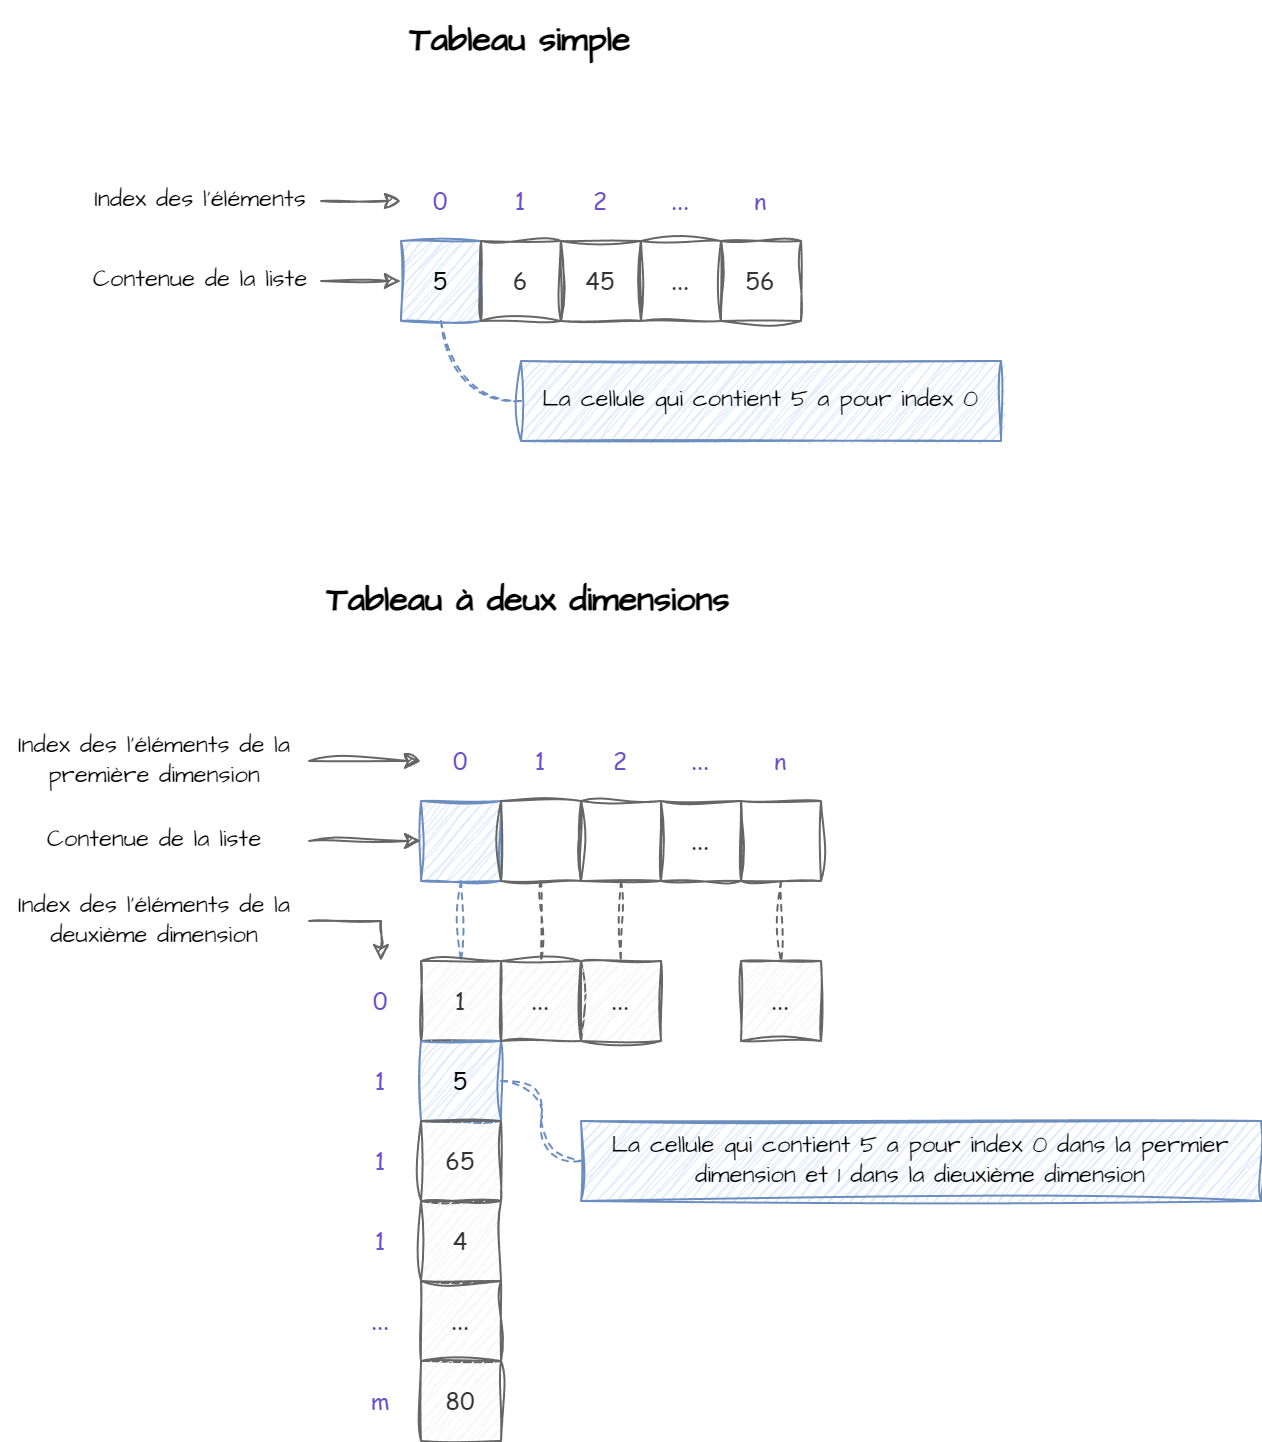

The diagram above was exported from draw.io. Its source (the exported page's mxGraphModel, read from the mxfile embedded in the PNG):
<mxGraphModel dx="1195" dy="737" grid="1" gridSize="10" guides="1" tooltips="1" connect="1" arrows="1" fold="1" page="1" pageScale="1" pageWidth="827" pageHeight="1169" math="0" shadow="0">
  <root>
    <mxCell id="0" />
    <mxCell id="1" parent="0" />
    <mxCell id="6FwAPNJbpvaU-BBUi4a4-94" style="edgeStyle=orthogonalEdgeStyle;rounded=0;sketch=1;hachureGap=4;jiggle=2;curveFitting=1;orthogonalLoop=1;jettySize=auto;html=1;exitX=0.5;exitY=1;exitDx=0;exitDy=0;entryX=0;entryY=0.5;entryDx=0;entryDy=0;fontFamily=Architects Daughter;fontSource=https%3A%2F%2Ffonts.googleapis.com%2Fcss%3Ffamily%3DArchitects%2BDaughter;strokeColor=#6c8ebf;endArrow=none;endFill=0;dashed=1;curved=1;fillColor=#dae8fc;" edge="1" parent="1" source="6FwAPNJbpvaU-BBUi4a4-77" target="6FwAPNJbpvaU-BBUi4a4-93">
      <mxGeometry relative="1" as="geometry" />
    </mxCell>
    <mxCell id="6FwAPNJbpvaU-BBUi4a4-77" value="5" style="rounded=0;whiteSpace=wrap;html=1;sketch=1;curveFitting=1;jiggle=2;fillColor=#dae8fc;strokeColor=#6c8ebf;fontFamily=Comic Sans MS;" vertex="1" parent="1">
      <mxGeometry x="350" y="160" width="40" height="40" as="geometry" />
    </mxCell>
    <mxCell id="6FwAPNJbpvaU-BBUi4a4-78" value="6" style="rounded=0;whiteSpace=wrap;html=1;sketch=1;curveFitting=1;jiggle=2;fillColor=none;strokeColor=#666666;fontColor=#333333;fontFamily=Comic Sans MS;" vertex="1" parent="1">
      <mxGeometry x="390" y="160" width="40" height="40" as="geometry" />
    </mxCell>
    <mxCell id="6FwAPNJbpvaU-BBUi4a4-79" value="45" style="rounded=0;whiteSpace=wrap;html=1;sketch=1;curveFitting=1;jiggle=2;fillColor=none;strokeColor=#666666;fontColor=#333333;fontFamily=Comic Sans MS;" vertex="1" parent="1">
      <mxGeometry x="430" y="160" width="40" height="40" as="geometry" />
    </mxCell>
    <mxCell id="6FwAPNJbpvaU-BBUi4a4-80" value="..." style="rounded=0;whiteSpace=wrap;html=1;sketch=1;curveFitting=1;jiggle=2;fillColor=none;strokeColor=#666666;fontColor=#333333;fontFamily=Comic Sans MS;" vertex="1" parent="1">
      <mxGeometry x="470" y="160" width="40" height="40" as="geometry" />
    </mxCell>
    <mxCell id="6FwAPNJbpvaU-BBUi4a4-81" value="56" style="rounded=0;whiteSpace=wrap;html=1;sketch=1;curveFitting=1;jiggle=2;fillColor=none;strokeColor=#666666;fontColor=#333333;fontFamily=Comic Sans MS;" vertex="1" parent="1">
      <mxGeometry x="510" y="160" width="40" height="40" as="geometry" />
    </mxCell>
    <mxCell id="6FwAPNJbpvaU-BBUi4a4-83" value="0" style="rounded=0;whiteSpace=wrap;html=1;sketch=1;curveFitting=1;jiggle=2;fontFamily=Comic Sans MS;fillColor=none;strokeColor=none;fontColor=#6a51c8;" vertex="1" parent="1">
      <mxGeometry x="350" y="120" width="40" height="40" as="geometry" />
    </mxCell>
    <mxCell id="6FwAPNJbpvaU-BBUi4a4-84" value="1" style="rounded=0;whiteSpace=wrap;html=1;sketch=1;curveFitting=1;jiggle=2;fontFamily=Comic Sans MS;fillColor=none;strokeColor=none;fontColor=#6a51c8;" vertex="1" parent="1">
      <mxGeometry x="390" y="120" width="40" height="40" as="geometry" />
    </mxCell>
    <mxCell id="6FwAPNJbpvaU-BBUi4a4-85" value="2" style="rounded=0;whiteSpace=wrap;html=1;sketch=1;curveFitting=1;jiggle=2;fontFamily=Comic Sans MS;fillColor=none;strokeColor=none;fontColor=#6a51c8;" vertex="1" parent="1">
      <mxGeometry x="430" y="120" width="40" height="40" as="geometry" />
    </mxCell>
    <mxCell id="6FwAPNJbpvaU-BBUi4a4-86" value="..." style="rounded=0;whiteSpace=wrap;html=1;sketch=1;curveFitting=1;jiggle=2;fontFamily=Comic Sans MS;fillColor=none;strokeColor=none;fontColor=#6a51c8;" vertex="1" parent="1">
      <mxGeometry x="470" y="120" width="40" height="40" as="geometry" />
    </mxCell>
    <mxCell id="6FwAPNJbpvaU-BBUi4a4-87" value="n" style="rounded=0;whiteSpace=wrap;html=1;sketch=1;curveFitting=1;jiggle=2;fontFamily=Comic Sans MS;fillColor=none;strokeColor=none;fontColor=#6a51c8;" vertex="1" parent="1">
      <mxGeometry x="510" y="120" width="40" height="40" as="geometry" />
    </mxCell>
    <mxCell id="6FwAPNJbpvaU-BBUi4a4-91" style="edgeStyle=orthogonalEdgeStyle;rounded=0;sketch=1;hachureGap=4;jiggle=2;curveFitting=1;orthogonalLoop=1;jettySize=auto;html=1;exitX=1;exitY=0.5;exitDx=0;exitDy=0;entryX=0;entryY=0.5;entryDx=0;entryDy=0;fontFamily=Architects Daughter;fontSource=https%3A%2F%2Ffonts.googleapis.com%2Fcss%3Ffamily%3DArchitects%2BDaughter;fillColor=#f5f5f5;strokeColor=#666666;" edge="1" parent="1" source="6FwAPNJbpvaU-BBUi4a4-88" target="6FwAPNJbpvaU-BBUi4a4-83">
      <mxGeometry relative="1" as="geometry" />
    </mxCell>
    <mxCell id="6FwAPNJbpvaU-BBUi4a4-88" value="Index des l'éléments" style="rounded=0;whiteSpace=wrap;html=1;sketch=1;hachureGap=4;jiggle=2;curveFitting=1;fontFamily=Architects Daughter;fontSource=https%3A%2F%2Ffonts.googleapis.com%2Fcss%3Ffamily%3DArchitects%2BDaughter;strokeColor=none;fillColor=none;" vertex="1" parent="1">
      <mxGeometry x="190" y="120" width="120" height="40" as="geometry" />
    </mxCell>
    <mxCell id="6FwAPNJbpvaU-BBUi4a4-92" style="edgeStyle=orthogonalEdgeStyle;rounded=0;sketch=1;hachureGap=4;jiggle=2;curveFitting=1;orthogonalLoop=1;jettySize=auto;html=1;exitX=1;exitY=0.5;exitDx=0;exitDy=0;entryX=0;entryY=0.5;entryDx=0;entryDy=0;fontFamily=Architects Daughter;fontSource=https%3A%2F%2Ffonts.googleapis.com%2Fcss%3Ffamily%3DArchitects%2BDaughter;fillColor=#f5f5f5;strokeColor=#666666;" edge="1" parent="1" source="6FwAPNJbpvaU-BBUi4a4-89" target="6FwAPNJbpvaU-BBUi4a4-77">
      <mxGeometry relative="1" as="geometry" />
    </mxCell>
    <mxCell id="6FwAPNJbpvaU-BBUi4a4-89" value="Contenue de la liste" style="rounded=0;whiteSpace=wrap;html=1;sketch=1;hachureGap=4;jiggle=2;curveFitting=1;fontFamily=Architects Daughter;fontSource=https%3A%2F%2Ffonts.googleapis.com%2Fcss%3Ffamily%3DArchitects%2BDaughter;fillColor=none;strokeColor=none;" vertex="1" parent="1">
      <mxGeometry x="190" y="160" width="120" height="40" as="geometry" />
    </mxCell>
    <mxCell id="6FwAPNJbpvaU-BBUi4a4-93" value="La cellule qui contient 5 a pour index 0" style="rounded=0;whiteSpace=wrap;html=1;sketch=1;hachureGap=4;jiggle=2;curveFitting=1;fontFamily=Architects Daughter;fontSource=https%3A%2F%2Ffonts.googleapis.com%2Fcss%3Ffamily%3DArchitects%2BDaughter;fillColor=#dae8fc;strokeColor=#6c8ebf;" vertex="1" parent="1">
      <mxGeometry x="410" y="220" width="240" height="40" as="geometry" />
    </mxCell>
    <mxCell id="6FwAPNJbpvaU-BBUi4a4-97" value="Tableau simple" style="text;html=1;align=center;verticalAlign=middle;whiteSpace=wrap;rounded=0;fontFamily=Architects Daughter;fontSource=https%3A%2F%2Ffonts.googleapis.com%2Fcss%3Ffamily%3DArchitects%2BDaughter;fontStyle=1;fontSize=17;" vertex="1" parent="1">
      <mxGeometry x="340" y="40" width="140" height="40" as="geometry" />
    </mxCell>
    <mxCell id="6FwAPNJbpvaU-BBUi4a4-131" style="edgeStyle=orthogonalEdgeStyle;rounded=0;sketch=1;hachureGap=4;jiggle=2;curveFitting=1;orthogonalLoop=1;jettySize=auto;html=1;exitX=0.5;exitY=1;exitDx=0;exitDy=0;entryX=0.5;entryY=0;entryDx=0;entryDy=0;fontFamily=Architects Daughter;fontSource=https%3A%2F%2Ffonts.googleapis.com%2Fcss%3Ffamily%3DArchitects%2BDaughter;fillColor=#dae8fc;strokeColor=#6c8ebf;endArrow=none;endFill=0;dashed=1;" edge="1" parent="1" source="6FwAPNJbpvaU-BBUi4a4-99" target="6FwAPNJbpvaU-BBUi4a4-115">
      <mxGeometry relative="1" as="geometry" />
    </mxCell>
    <mxCell id="6FwAPNJbpvaU-BBUi4a4-99" value="" style="rounded=0;whiteSpace=wrap;html=1;sketch=1;curveFitting=1;jiggle=2;fillColor=#dae8fc;strokeColor=#6c8ebf;fontFamily=Comic Sans MS;" vertex="1" parent="1">
      <mxGeometry x="360" y="440" width="40" height="40" as="geometry" />
    </mxCell>
    <mxCell id="6FwAPNJbpvaU-BBUi4a4-138" style="edgeStyle=orthogonalEdgeStyle;rounded=0;sketch=1;hachureGap=4;jiggle=2;curveFitting=1;orthogonalLoop=1;jettySize=auto;html=1;exitX=0.5;exitY=1;exitDx=0;exitDy=0;entryX=0.5;entryY=0;entryDx=0;entryDy=0;fontFamily=Architects Daughter;fontSource=https%3A%2F%2Ffonts.googleapis.com%2Fcss%3Ffamily%3DArchitects%2BDaughter;fillColor=#f5f5f5;strokeColor=#666666;dashed=1;endArrow=none;endFill=0;" edge="1" parent="1" source="6FwAPNJbpvaU-BBUi4a4-100" target="6FwAPNJbpvaU-BBUi4a4-133">
      <mxGeometry relative="1" as="geometry" />
    </mxCell>
    <mxCell id="6FwAPNJbpvaU-BBUi4a4-100" value="" style="rounded=0;whiteSpace=wrap;html=1;sketch=1;curveFitting=1;jiggle=2;fillColor=none;strokeColor=#666666;fontColor=#333333;fontFamily=Comic Sans MS;" vertex="1" parent="1">
      <mxGeometry x="400" y="440" width="40" height="40" as="geometry" />
    </mxCell>
    <mxCell id="6FwAPNJbpvaU-BBUi4a4-139" style="edgeStyle=orthogonalEdgeStyle;rounded=0;sketch=1;hachureGap=4;jiggle=2;curveFitting=1;orthogonalLoop=1;jettySize=auto;html=1;exitX=0.5;exitY=1;exitDx=0;exitDy=0;entryX=0.5;entryY=0;entryDx=0;entryDy=0;fontFamily=Architects Daughter;fontSource=https%3A%2F%2Ffonts.googleapis.com%2Fcss%3Ffamily%3DArchitects%2BDaughter;fillColor=#f5f5f5;strokeColor=#666666;dashed=1;endArrow=none;endFill=0;" edge="1" parent="1" source="6FwAPNJbpvaU-BBUi4a4-101" target="6FwAPNJbpvaU-BBUi4a4-134">
      <mxGeometry relative="1" as="geometry" />
    </mxCell>
    <mxCell id="6FwAPNJbpvaU-BBUi4a4-101" value="" style="rounded=0;whiteSpace=wrap;html=1;sketch=1;curveFitting=1;jiggle=2;fillColor=none;strokeColor=#666666;fontColor=#333333;fontFamily=Comic Sans MS;" vertex="1" parent="1">
      <mxGeometry x="440" y="440" width="40" height="40" as="geometry" />
    </mxCell>
    <mxCell id="6FwAPNJbpvaU-BBUi4a4-102" value="..." style="rounded=0;whiteSpace=wrap;html=1;sketch=1;curveFitting=1;jiggle=2;fillColor=none;strokeColor=#666666;fontColor=#333333;fontFamily=Comic Sans MS;" vertex="1" parent="1">
      <mxGeometry x="480" y="440" width="40" height="40" as="geometry" />
    </mxCell>
    <mxCell id="6FwAPNJbpvaU-BBUi4a4-141" style="edgeStyle=orthogonalEdgeStyle;rounded=0;sketch=1;hachureGap=4;jiggle=2;curveFitting=1;orthogonalLoop=1;jettySize=auto;html=1;exitX=0.5;exitY=1;exitDx=0;exitDy=0;entryX=0.5;entryY=0;entryDx=0;entryDy=0;fontFamily=Architects Daughter;fontSource=https%3A%2F%2Ffonts.googleapis.com%2Fcss%3Ffamily%3DArchitects%2BDaughter;fillColor=#f5f5f5;strokeColor=#666666;endArrow=none;endFill=0;dashed=1;" edge="1" parent="1" source="6FwAPNJbpvaU-BBUi4a4-103" target="6FwAPNJbpvaU-BBUi4a4-136">
      <mxGeometry relative="1" as="geometry" />
    </mxCell>
    <mxCell id="6FwAPNJbpvaU-BBUi4a4-103" value="" style="rounded=0;whiteSpace=wrap;html=1;sketch=1;curveFitting=1;jiggle=2;fillColor=none;strokeColor=#666666;fontColor=#333333;fontFamily=Comic Sans MS;" vertex="1" parent="1">
      <mxGeometry x="520" y="440" width="40" height="40" as="geometry" />
    </mxCell>
    <mxCell id="6FwAPNJbpvaU-BBUi4a4-104" value="0" style="rounded=0;whiteSpace=wrap;html=1;sketch=1;curveFitting=1;jiggle=2;fontFamily=Comic Sans MS;fillColor=none;strokeColor=none;fontColor=#6a51c8;" vertex="1" parent="1">
      <mxGeometry x="360" y="400" width="40" height="40" as="geometry" />
    </mxCell>
    <mxCell id="6FwAPNJbpvaU-BBUi4a4-105" value="1" style="rounded=0;whiteSpace=wrap;html=1;sketch=1;curveFitting=1;jiggle=2;fontFamily=Comic Sans MS;fillColor=none;strokeColor=none;fontColor=#6a51c8;" vertex="1" parent="1">
      <mxGeometry x="400" y="400" width="40" height="40" as="geometry" />
    </mxCell>
    <mxCell id="6FwAPNJbpvaU-BBUi4a4-106" value="2" style="rounded=0;whiteSpace=wrap;html=1;sketch=1;curveFitting=1;jiggle=2;fontFamily=Comic Sans MS;fillColor=none;strokeColor=none;fontColor=#6a51c8;" vertex="1" parent="1">
      <mxGeometry x="440" y="400" width="40" height="40" as="geometry" />
    </mxCell>
    <mxCell id="6FwAPNJbpvaU-BBUi4a4-107" value="..." style="rounded=0;whiteSpace=wrap;html=1;sketch=1;curveFitting=1;jiggle=2;fontFamily=Comic Sans MS;fillColor=none;strokeColor=none;fontColor=#6a51c8;" vertex="1" parent="1">
      <mxGeometry x="480" y="400" width="40" height="40" as="geometry" />
    </mxCell>
    <mxCell id="6FwAPNJbpvaU-BBUi4a4-108" value="n" style="rounded=0;whiteSpace=wrap;html=1;sketch=1;curveFitting=1;jiggle=2;fontFamily=Comic Sans MS;fillColor=none;strokeColor=none;fontColor=#6a51c8;" vertex="1" parent="1">
      <mxGeometry x="520" y="400" width="40" height="40" as="geometry" />
    </mxCell>
    <mxCell id="6FwAPNJbpvaU-BBUi4a4-109" style="edgeStyle=orthogonalEdgeStyle;rounded=0;sketch=1;hachureGap=4;jiggle=2;curveFitting=1;orthogonalLoop=1;jettySize=auto;html=1;exitX=1;exitY=0.5;exitDx=0;exitDy=0;entryX=0;entryY=0.5;entryDx=0;entryDy=0;fontFamily=Architects Daughter;fontSource=https%3A%2F%2Ffonts.googleapis.com%2Fcss%3Ffamily%3DArchitects%2BDaughter;fillColor=#f5f5f5;strokeColor=#666666;" edge="1" parent="1" source="6FwAPNJbpvaU-BBUi4a4-110" target="6FwAPNJbpvaU-BBUi4a4-104">
      <mxGeometry relative="1" as="geometry" />
    </mxCell>
    <mxCell id="6FwAPNJbpvaU-BBUi4a4-110" value="Index des l'éléments de la première dimension" style="rounded=0;whiteSpace=wrap;html=1;sketch=1;hachureGap=4;jiggle=2;curveFitting=1;fontFamily=Architects Daughter;fontSource=https%3A%2F%2Ffonts.googleapis.com%2Fcss%3Ffamily%3DArchitects%2BDaughter;strokeColor=none;fillColor=none;" vertex="1" parent="1">
      <mxGeometry x="150" y="400" width="154" height="40" as="geometry" />
    </mxCell>
    <mxCell id="6FwAPNJbpvaU-BBUi4a4-111" style="edgeStyle=orthogonalEdgeStyle;rounded=0;sketch=1;hachureGap=4;jiggle=2;curveFitting=1;orthogonalLoop=1;jettySize=auto;html=1;exitX=1;exitY=0.5;exitDx=0;exitDy=0;entryX=0;entryY=0.5;entryDx=0;entryDy=0;fontFamily=Architects Daughter;fontSource=https%3A%2F%2Ffonts.googleapis.com%2Fcss%3Ffamily%3DArchitects%2BDaughter;fillColor=#f5f5f5;strokeColor=#666666;" edge="1" parent="1" source="6FwAPNJbpvaU-BBUi4a4-112" target="6FwAPNJbpvaU-BBUi4a4-99">
      <mxGeometry relative="1" as="geometry" />
    </mxCell>
    <mxCell id="6FwAPNJbpvaU-BBUi4a4-112" value="Contenue de la liste" style="rounded=0;whiteSpace=wrap;html=1;sketch=1;hachureGap=4;jiggle=2;curveFitting=1;fontFamily=Architects Daughter;fontSource=https%3A%2F%2Ffonts.googleapis.com%2Fcss%3Ffamily%3DArchitects%2BDaughter;fillColor=none;strokeColor=none;" vertex="1" parent="1">
      <mxGeometry x="150" y="440" width="154" height="40" as="geometry" />
    </mxCell>
    <mxCell id="6FwAPNJbpvaU-BBUi4a4-114" value="Tableau à deux dimensions" style="text;html=1;align=center;verticalAlign=middle;whiteSpace=wrap;rounded=0;fontFamily=Architects Daughter;fontSource=https%3A%2F%2Ffonts.googleapis.com%2Fcss%3Ffamily%3DArchitects%2BDaughter;fontStyle=1;fontSize=17;" vertex="1" parent="1">
      <mxGeometry x="271" y="320" width="286" height="40" as="geometry" />
    </mxCell>
    <mxCell id="6FwAPNJbpvaU-BBUi4a4-115" value="1" style="rounded=0;whiteSpace=wrap;html=1;sketch=1;curveFitting=1;jiggle=2;fontFamily=Comic Sans MS;fillColor=#f5f5f5;fontColor=#333333;strokeColor=#666666;" vertex="1" parent="1">
      <mxGeometry x="360" y="520" width="40" height="40" as="geometry" />
    </mxCell>
    <mxCell id="6FwAPNJbpvaU-BBUi4a4-142" style="edgeStyle=orthogonalEdgeStyle;rounded=0;sketch=1;hachureGap=4;jiggle=2;curveFitting=1;orthogonalLoop=1;jettySize=auto;html=1;exitX=1;exitY=0.5;exitDx=0;exitDy=0;entryX=0;entryY=0.5;entryDx=0;entryDy=0;fontFamily=Architects Daughter;fontSource=https%3A%2F%2Ffonts.googleapis.com%2Fcss%3Ffamily%3DArchitects%2BDaughter;curved=1;dashed=1;endArrow=none;endFill=0;fillColor=#dae8fc;strokeColor=#6c8ebf;" edge="1" parent="1" source="6FwAPNJbpvaU-BBUi4a4-116" target="6FwAPNJbpvaU-BBUi4a4-132">
      <mxGeometry relative="1" as="geometry" />
    </mxCell>
    <mxCell id="6FwAPNJbpvaU-BBUi4a4-116" value="5" style="rounded=0;whiteSpace=wrap;html=1;sketch=1;curveFitting=1;jiggle=2;fillColor=#dae8fc;strokeColor=#6c8ebf;fontFamily=Comic Sans MS;" vertex="1" parent="1">
      <mxGeometry x="360" y="560" width="40" height="40" as="geometry" />
    </mxCell>
    <mxCell id="6FwAPNJbpvaU-BBUi4a4-117" value="65" style="rounded=0;whiteSpace=wrap;html=1;sketch=1;curveFitting=1;jiggle=2;fillColor=#f5f5f5;strokeColor=#666666;fontFamily=Comic Sans MS;fontColor=#333333;" vertex="1" parent="1">
      <mxGeometry x="360" y="600" width="40" height="40" as="geometry" />
    </mxCell>
    <mxCell id="6FwAPNJbpvaU-BBUi4a4-118" value="4" style="rounded=0;whiteSpace=wrap;html=1;sketch=1;curveFitting=1;jiggle=2;fillColor=#f5f5f5;strokeColor=#666666;fontFamily=Comic Sans MS;fontColor=#333333;" vertex="1" parent="1">
      <mxGeometry x="360" y="640" width="40" height="40" as="geometry" />
    </mxCell>
    <mxCell id="6FwAPNJbpvaU-BBUi4a4-119" value="..." style="rounded=0;whiteSpace=wrap;html=1;sketch=1;curveFitting=1;jiggle=2;fillColor=#f5f5f5;strokeColor=#666666;fontFamily=Comic Sans MS;fontColor=#333333;" vertex="1" parent="1">
      <mxGeometry x="360" y="680" width="40" height="40" as="geometry" />
    </mxCell>
    <mxCell id="6FwAPNJbpvaU-BBUi4a4-120" value="80" style="rounded=0;whiteSpace=wrap;html=1;sketch=1;curveFitting=1;jiggle=2;fillColor=#f5f5f5;strokeColor=#666666;fontFamily=Comic Sans MS;fontColor=#333333;" vertex="1" parent="1">
      <mxGeometry x="360" y="720" width="40" height="40" as="geometry" />
    </mxCell>
    <mxCell id="6FwAPNJbpvaU-BBUi4a4-121" value="0" style="rounded=0;whiteSpace=wrap;html=1;sketch=1;curveFitting=1;jiggle=2;fontFamily=Comic Sans MS;fillColor=none;strokeColor=none;fontColor=#6a51c8;" vertex="1" parent="1">
      <mxGeometry x="320" y="520" width="40" height="40" as="geometry" />
    </mxCell>
    <mxCell id="6FwAPNJbpvaU-BBUi4a4-122" value="1" style="rounded=0;whiteSpace=wrap;html=1;sketch=1;curveFitting=1;jiggle=2;fontFamily=Comic Sans MS;fillColor=none;strokeColor=none;fontColor=#6a51c8;" vertex="1" parent="1">
      <mxGeometry x="320" y="560" width="40" height="40" as="geometry" />
    </mxCell>
    <mxCell id="6FwAPNJbpvaU-BBUi4a4-123" value="1" style="rounded=0;whiteSpace=wrap;html=1;sketch=1;curveFitting=1;jiggle=2;fontFamily=Comic Sans MS;fillColor=none;strokeColor=none;fontColor=#6a51c8;" vertex="1" parent="1">
      <mxGeometry x="320" y="600" width="40" height="40" as="geometry" />
    </mxCell>
    <mxCell id="6FwAPNJbpvaU-BBUi4a4-124" value="1" style="rounded=0;whiteSpace=wrap;html=1;sketch=1;curveFitting=1;jiggle=2;fontFamily=Comic Sans MS;fillColor=none;strokeColor=none;fontColor=#6a51c8;" vertex="1" parent="1">
      <mxGeometry x="320" y="640" width="40" height="40" as="geometry" />
    </mxCell>
    <mxCell id="6FwAPNJbpvaU-BBUi4a4-125" value="..." style="rounded=0;whiteSpace=wrap;html=1;sketch=1;curveFitting=1;jiggle=2;fontFamily=Comic Sans MS;fillColor=none;strokeColor=none;fontColor=#6a51c8;" vertex="1" parent="1">
      <mxGeometry x="320" y="680" width="40" height="40" as="geometry" />
    </mxCell>
    <mxCell id="6FwAPNJbpvaU-BBUi4a4-126" value="m" style="rounded=0;whiteSpace=wrap;html=1;sketch=1;curveFitting=1;jiggle=2;fontFamily=Comic Sans MS;fillColor=none;strokeColor=none;fontColor=#6a51c8;" vertex="1" parent="1">
      <mxGeometry x="320" y="720" width="40" height="40" as="geometry" />
    </mxCell>
    <mxCell id="6FwAPNJbpvaU-BBUi4a4-130" style="edgeStyle=orthogonalEdgeStyle;rounded=0;sketch=1;hachureGap=4;jiggle=2;curveFitting=1;orthogonalLoop=1;jettySize=auto;html=1;exitX=1;exitY=0.5;exitDx=0;exitDy=0;entryX=0.5;entryY=0;entryDx=0;entryDy=0;fontFamily=Architects Daughter;fontSource=https%3A%2F%2Ffonts.googleapis.com%2Fcss%3Ffamily%3DArchitects%2BDaughter;fillColor=#f5f5f5;strokeColor=#666666;" edge="1" parent="1" source="6FwAPNJbpvaU-BBUi4a4-127" target="6FwAPNJbpvaU-BBUi4a4-121">
      <mxGeometry relative="1" as="geometry" />
    </mxCell>
    <mxCell id="6FwAPNJbpvaU-BBUi4a4-127" value="Index des l'éléments de la deuxième dimension" style="rounded=0;whiteSpace=wrap;html=1;sketch=1;hachureGap=4;jiggle=2;curveFitting=1;fontFamily=Architects Daughter;fontSource=https%3A%2F%2Ffonts.googleapis.com%2Fcss%3Ffamily%3DArchitects%2BDaughter;strokeColor=none;fillColor=none;" vertex="1" parent="1">
      <mxGeometry x="150" y="480" width="154" height="40" as="geometry" />
    </mxCell>
    <mxCell id="6FwAPNJbpvaU-BBUi4a4-132" value="La cellule qui contient 5 a pour index 0 dans la permier dimension et 1 dans la dieuxième dimension" style="rounded=0;whiteSpace=wrap;html=1;sketch=1;hachureGap=4;jiggle=2;curveFitting=1;fontFamily=Architects Daughter;fontSource=https%3A%2F%2Ffonts.googleapis.com%2Fcss%3Ffamily%3DArchitects%2BDaughter;fillColor=#dae8fc;strokeColor=#6c8ebf;" vertex="1" parent="1">
      <mxGeometry x="440" y="600" width="340" height="40" as="geometry" />
    </mxCell>
    <mxCell id="6FwAPNJbpvaU-BBUi4a4-133" value="..." style="rounded=0;whiteSpace=wrap;html=1;sketch=1;curveFitting=1;jiggle=2;fillColor=#f5f5f5;strokeColor=#666666;fontFamily=Comic Sans MS;fontColor=#333333;" vertex="1" parent="1">
      <mxGeometry x="400" y="520" width="40" height="40" as="geometry" />
    </mxCell>
    <mxCell id="6FwAPNJbpvaU-BBUi4a4-134" value="..." style="rounded=0;whiteSpace=wrap;html=1;sketch=1;curveFitting=1;jiggle=2;fillColor=#f5f5f5;strokeColor=#666666;fontFamily=Comic Sans MS;fontColor=#333333;" vertex="1" parent="1">
      <mxGeometry x="440" y="520" width="40" height="40" as="geometry" />
    </mxCell>
    <mxCell id="6FwAPNJbpvaU-BBUi4a4-136" value="..." style="rounded=0;whiteSpace=wrap;html=1;sketch=1;curveFitting=1;jiggle=2;fillColor=#f5f5f5;strokeColor=#666666;fontFamily=Comic Sans MS;fontColor=#333333;" vertex="1" parent="1">
      <mxGeometry x="520" y="520" width="40" height="40" as="geometry" />
    </mxCell>
  </root>
</mxGraphModel>